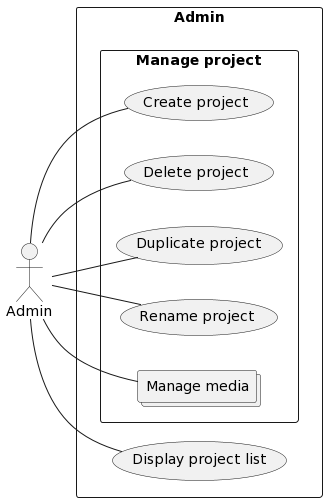

The diagram above was rendered by PlantUML. Its source (embedded in the PNG):
@startuml
:Admin: as org

left to right direction

Rectangle "Admin" {
    (Display project list) as listPro
    Rectangle "Manage project" as manageP {
        (Create project) as createPro
        (Delete project) as deletePro
        (Duplicate project) as dupePro
        (Rename project) as renaPro
        Collections "Manage media" as manageM
    }
}


'Includes / extends

' Liens entre l'utilisateur (org) et les cas d'utilisation dans le package Admin
org--listPro
org--createPro
org--deletePro
org--dupePro
org--renaPro
org--manageM
@enduml